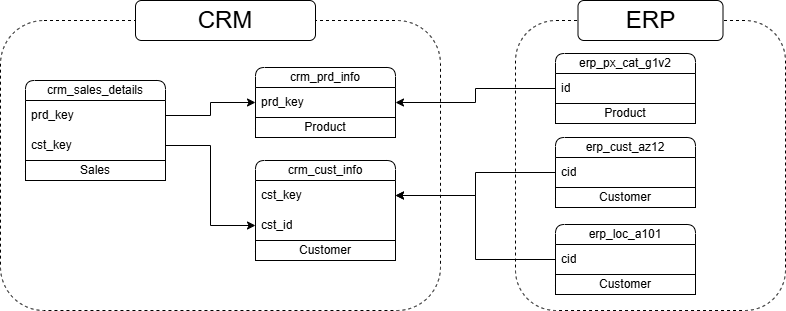

The diagram above was exported from draw.io. Its source (the exported page's mxGraphModel, read from the mxfile embedded in the PNG):
<mxGraphModel dx="774" dy="468" grid="1" gridSize="10" guides="1" tooltips="1" connect="1" arrows="1" fold="1" page="1" pageScale="1" pageWidth="850" pageHeight="1100" math="0" shadow="0">
  <root>
    <mxCell id="0" />
    <mxCell id="1" parent="0" />
    <mxCell id="ZRM93trWgl3SxwEAIbHi-1" value="" style="rounded=1;whiteSpace=wrap;html=1;fillColor=none;dashed=1;" parent="1" vertex="1">
      <mxGeometry x="5" y="100" width="440" height="290" as="geometry" />
    </mxCell>
    <mxCell id="ZRM93trWgl3SxwEAIbHi-2" value="&lt;font style=&quot;font-size: 24px;&quot;&gt;CRM&lt;/font&gt;" style="rounded=1;whiteSpace=wrap;html=1;" parent="1" vertex="1">
      <mxGeometry x="140" y="80" width="180" height="40" as="geometry" />
    </mxCell>
    <mxCell id="ZRM93trWgl3SxwEAIbHi-3" value="" style="rounded=1;whiteSpace=wrap;html=1;fillColor=none;dashed=1;" parent="1" vertex="1">
      <mxGeometry x="520" y="100" width="270" height="290" as="geometry" />
    </mxCell>
    <mxCell id="ZRM93trWgl3SxwEAIbHi-4" value="&lt;font style=&quot;font-size: 24px;&quot;&gt;ERP&lt;/font&gt;" style="rounded=1;whiteSpace=wrap;html=1;" parent="1" vertex="1">
      <mxGeometry x="582.5" y="80" width="145" height="40" as="geometry" />
    </mxCell>
    <mxCell id="ZRM93trWgl3SxwEAIbHi-6" value="crm_sales_details" style="swimlane;fontStyle=0;childLayout=stackLayout;horizontal=1;startSize=20;horizontalStack=0;resizeParent=1;resizeParentMax=0;resizeLast=0;collapsible=1;marginBottom=0;whiteSpace=wrap;html=1;rounded=1;swimlaneLine=1;" parent="1" vertex="1">
      <mxGeometry x="30" y="160" width="140" height="100" as="geometry">
        <mxRectangle x="30" y="160" width="60" height="30" as="alternateBounds" />
      </mxGeometry>
    </mxCell>
    <mxCell id="ZRM93trWgl3SxwEAIbHi-7" value="prd_key" style="text;strokeColor=none;fillColor=none;align=left;verticalAlign=middle;spacingLeft=4;spacingRight=4;overflow=hidden;points=[[0,0.5],[1,0.5]];portConstraint=eastwest;rotatable=0;whiteSpace=wrap;html=1;" parent="ZRM93trWgl3SxwEAIbHi-6" vertex="1">
      <mxGeometry y="20" width="140" height="30" as="geometry" />
    </mxCell>
    <mxCell id="ZRM93trWgl3SxwEAIbHi-10" value="cst_key" style="text;strokeColor=none;fillColor=none;align=left;verticalAlign=middle;spacingLeft=4;spacingRight=4;overflow=hidden;points=[[0,0.5],[1,0.5]];portConstraint=eastwest;rotatable=0;whiteSpace=wrap;html=1;" parent="ZRM93trWgl3SxwEAIbHi-6" vertex="1">
      <mxGeometry y="50" width="140" height="30" as="geometry" />
    </mxCell>
    <mxCell id="n8MQC29_v01xLughqxrI-11" value="Sales" style="whiteSpace=wrap;html=1;align=center;" parent="ZRM93trWgl3SxwEAIbHi-6" vertex="1">
      <mxGeometry y="80" width="140" height="20" as="geometry" />
    </mxCell>
    <mxCell id="ZRM93trWgl3SxwEAIbHi-11" value="crm_prd_info" style="swimlane;fontStyle=0;childLayout=stackLayout;horizontal=1;startSize=20;horizontalStack=0;resizeParent=1;resizeParentMax=0;resizeLast=0;collapsible=1;marginBottom=0;whiteSpace=wrap;html=1;rounded=1;swimlaneLine=1;" parent="1" vertex="1">
      <mxGeometry x="260" y="147" width="140" height="70" as="geometry">
        <mxRectangle x="30" y="160" width="60" height="30" as="alternateBounds" />
      </mxGeometry>
    </mxCell>
    <mxCell id="ZRM93trWgl3SxwEAIbHi-12" value="prd_key" style="text;strokeColor=none;fillColor=none;align=left;verticalAlign=middle;spacingLeft=4;spacingRight=4;overflow=hidden;points=[[0,0.5],[1,0.5]];portConstraint=eastwest;rotatable=0;whiteSpace=wrap;html=1;" parent="ZRM93trWgl3SxwEAIbHi-11" vertex="1">
      <mxGeometry y="20" width="140" height="30" as="geometry" />
    </mxCell>
    <mxCell id="n8MQC29_v01xLughqxrI-5" value="Product" style="whiteSpace=wrap;html=1;align=center;" parent="ZRM93trWgl3SxwEAIbHi-11" vertex="1">
      <mxGeometry y="50" width="140" height="20" as="geometry" />
    </mxCell>
    <mxCell id="ZRM93trWgl3SxwEAIbHi-14" value="crm_cust_info" style="swimlane;fontStyle=0;childLayout=stackLayout;horizontal=1;startSize=20;horizontalStack=0;resizeParent=1;resizeParentMax=0;resizeLast=0;collapsible=1;marginBottom=0;whiteSpace=wrap;html=1;rounded=1;swimlaneLine=1;" parent="1" vertex="1">
      <mxGeometry x="260" y="240" width="140" height="100" as="geometry">
        <mxRectangle x="30" y="160" width="60" height="30" as="alternateBounds" />
      </mxGeometry>
    </mxCell>
    <mxCell id="ZRM93trWgl3SxwEAIbHi-15" value="cst_key" style="text;strokeColor=none;fillColor=none;align=left;verticalAlign=middle;spacingLeft=4;spacingRight=4;overflow=hidden;points=[[0,0.5],[1,0.5]];portConstraint=eastwest;rotatable=0;whiteSpace=wrap;html=1;" parent="ZRM93trWgl3SxwEAIbHi-14" vertex="1">
      <mxGeometry y="20" width="140" height="30" as="geometry" />
    </mxCell>
    <mxCell id="ZRM93trWgl3SxwEAIbHi-16" value="cst_id" style="text;strokeColor=none;fillColor=none;align=left;verticalAlign=middle;spacingLeft=4;spacingRight=4;overflow=hidden;points=[[0,0.5],[1,0.5]];portConstraint=eastwest;rotatable=0;whiteSpace=wrap;html=1;" parent="ZRM93trWgl3SxwEAIbHi-14" vertex="1">
      <mxGeometry y="50" width="140" height="30" as="geometry" />
    </mxCell>
    <mxCell id="n8MQC29_v01xLughqxrI-7" value="Customer" style="whiteSpace=wrap;html=1;align=center;" parent="ZRM93trWgl3SxwEAIbHi-14" vertex="1">
      <mxGeometry y="80" width="140" height="20" as="geometry" />
    </mxCell>
    <mxCell id="ZRM93trWgl3SxwEAIbHi-17" style="edgeStyle=orthogonalEdgeStyle;rounded=0;orthogonalLoop=1;jettySize=auto;html=1;exitX=1;exitY=0.5;exitDx=0;exitDy=0;" parent="1" source="ZRM93trWgl3SxwEAIbHi-7" target="ZRM93trWgl3SxwEAIbHi-12" edge="1">
      <mxGeometry relative="1" as="geometry" />
    </mxCell>
    <mxCell id="ZRM93trWgl3SxwEAIbHi-19" value="erp_px_cat_g1v2" style="swimlane;fontStyle=0;childLayout=stackLayout;horizontal=1;startSize=20;horizontalStack=0;resizeParent=1;resizeParentMax=0;resizeLast=0;collapsible=1;marginBottom=0;whiteSpace=wrap;html=1;rounded=1;swimlaneLine=1;" parent="1" vertex="1">
      <mxGeometry x="560" y="133" width="140" height="70" as="geometry">
        <mxRectangle x="30" y="160" width="60" height="30" as="alternateBounds" />
      </mxGeometry>
    </mxCell>
    <mxCell id="ZRM93trWgl3SxwEAIbHi-20" value="id" style="text;strokeColor=none;fillColor=none;align=left;verticalAlign=middle;spacingLeft=4;spacingRight=4;overflow=hidden;points=[[0,0.5],[1,0.5]];portConstraint=eastwest;rotatable=0;whiteSpace=wrap;html=1;" parent="ZRM93trWgl3SxwEAIbHi-19" vertex="1">
      <mxGeometry y="20" width="140" height="30" as="geometry" />
    </mxCell>
    <mxCell id="n8MQC29_v01xLughqxrI-6" value="Product" style="whiteSpace=wrap;html=1;align=center;" parent="ZRM93trWgl3SxwEAIbHi-19" vertex="1">
      <mxGeometry y="50" width="140" height="20" as="geometry" />
    </mxCell>
    <mxCell id="ZRM93trWgl3SxwEAIbHi-21" value="erp_cust_az12" style="swimlane;fontStyle=0;childLayout=stackLayout;horizontal=1;startSize=20;horizontalStack=0;resizeParent=1;resizeParentMax=0;resizeLast=0;collapsible=1;marginBottom=0;whiteSpace=wrap;html=1;rounded=1;swimlaneLine=1;" parent="1" vertex="1">
      <mxGeometry x="560" y="217" width="140" height="70" as="geometry">
        <mxRectangle x="30" y="160" width="60" height="30" as="alternateBounds" />
      </mxGeometry>
    </mxCell>
    <mxCell id="ZRM93trWgl3SxwEAIbHi-22" value="cid" style="text;strokeColor=none;fillColor=none;align=left;verticalAlign=middle;spacingLeft=4;spacingRight=4;overflow=hidden;points=[[0,0.5],[1,0.5]];portConstraint=eastwest;rotatable=0;whiteSpace=wrap;html=1;" parent="ZRM93trWgl3SxwEAIbHi-21" vertex="1">
      <mxGeometry y="20" width="140" height="30" as="geometry" />
    </mxCell>
    <mxCell id="n8MQC29_v01xLughqxrI-10" value="Customer" style="whiteSpace=wrap;html=1;align=center;" parent="ZRM93trWgl3SxwEAIbHi-21" vertex="1">
      <mxGeometry y="50" width="140" height="20" as="geometry" />
    </mxCell>
    <mxCell id="ZRM93trWgl3SxwEAIbHi-23" value="erp_loc_a101" style="swimlane;fontStyle=0;childLayout=stackLayout;horizontal=1;startSize=20;horizontalStack=0;resizeParent=1;resizeParentMax=0;resizeLast=0;collapsible=1;marginBottom=0;whiteSpace=wrap;html=1;rounded=1;swimlaneLine=1;" parent="1" vertex="1">
      <mxGeometry x="560" y="304" width="140" height="70" as="geometry">
        <mxRectangle x="30" y="160" width="60" height="30" as="alternateBounds" />
      </mxGeometry>
    </mxCell>
    <mxCell id="ZRM93trWgl3SxwEAIbHi-24" value="cid" style="text;strokeColor=none;fillColor=none;align=left;verticalAlign=middle;spacingLeft=4;spacingRight=4;overflow=hidden;points=[[0,0.5],[1,0.5]];portConstraint=eastwest;rotatable=0;whiteSpace=wrap;html=1;" parent="ZRM93trWgl3SxwEAIbHi-23" vertex="1">
      <mxGeometry y="20" width="140" height="30" as="geometry" />
    </mxCell>
    <mxCell id="n8MQC29_v01xLughqxrI-9" value="Customer" style="whiteSpace=wrap;html=1;align=center;" parent="ZRM93trWgl3SxwEAIbHi-23" vertex="1">
      <mxGeometry y="50" width="140" height="20" as="geometry" />
    </mxCell>
    <mxCell id="ZRM93trWgl3SxwEAIbHi-25" style="edgeStyle=orthogonalEdgeStyle;rounded=0;orthogonalLoop=1;jettySize=auto;html=1;exitX=0;exitY=0.5;exitDx=0;exitDy=0;" parent="1" source="ZRM93trWgl3SxwEAIbHi-20" target="ZRM93trWgl3SxwEAIbHi-12" edge="1">
      <mxGeometry relative="1" as="geometry" />
    </mxCell>
    <mxCell id="ZRM93trWgl3SxwEAIbHi-26" style="edgeStyle=orthogonalEdgeStyle;rounded=0;orthogonalLoop=1;jettySize=auto;html=1;exitX=0;exitY=0.5;exitDx=0;exitDy=0;entryX=1;entryY=0.5;entryDx=0;entryDy=0;" parent="1" source="ZRM93trWgl3SxwEAIbHi-22" target="ZRM93trWgl3SxwEAIbHi-15" edge="1">
      <mxGeometry relative="1" as="geometry" />
    </mxCell>
    <mxCell id="ZRM93trWgl3SxwEAIbHi-27" style="edgeStyle=orthogonalEdgeStyle;rounded=0;orthogonalLoop=1;jettySize=auto;html=1;exitX=0;exitY=0.5;exitDx=0;exitDy=0;" parent="1" source="ZRM93trWgl3SxwEAIbHi-24" target="ZRM93trWgl3SxwEAIbHi-15" edge="1">
      <mxGeometry relative="1" as="geometry" />
    </mxCell>
    <mxCell id="ZRM93trWgl3SxwEAIbHi-28" style="edgeStyle=orthogonalEdgeStyle;rounded=0;orthogonalLoop=1;jettySize=auto;html=1;exitX=1;exitY=0.5;exitDx=0;exitDy=0;" parent="1" source="ZRM93trWgl3SxwEAIbHi-10" target="ZRM93trWgl3SxwEAIbHi-16" edge="1">
      <mxGeometry relative="1" as="geometry" />
    </mxCell>
  </root>
</mxGraphModel>